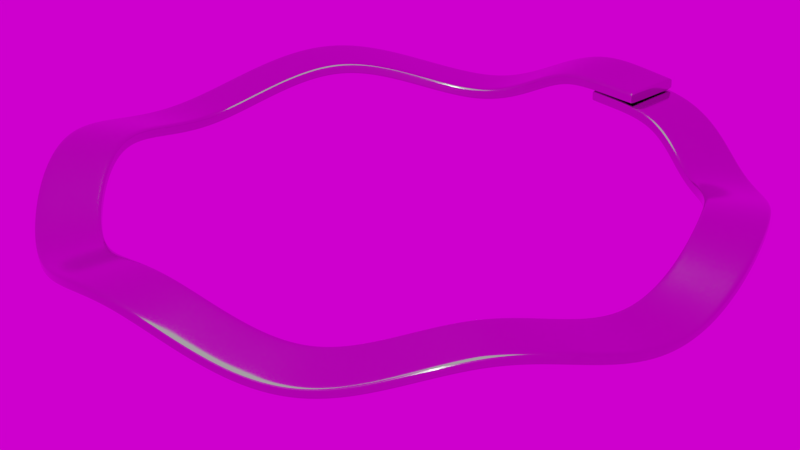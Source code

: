 # Source: WaveSpringClosed.blend  (saved by Blender 2.82.7; exported with 4.5.12 LTS)
import bpy
from mathutils import Matrix  # noqa: F401  (used for matrix-valued properties, if any)

bpy.ops.wm.read_factory_settings(use_empty=True)
scene = bpy.context.scene
scene.name = 'Scene'

# ---- collections
col_collection_1 = bpy.data.collections.new('Collection 1'); scene.collection.children.link(col_collection_1)
col_collection_2 = bpy.data.collections.new('Collection 2'); scene.collection.children.link(col_collection_2)
col_collection_2.hide_render = True
col_collection_2.hide_viewport = True

# ---- images (referenced by path relative to the original .blend; pixels are not part of the script)
import os
ASSET_DIR = os.environ.get("B2B_ASSET_DIR", "")  # directory of the original .blend (textures are referenced by path, not embedded)
HERE = os.path.dirname(os.path.abspath(__file__))  # packed textures are extracted next to this script under _unpacked/

def load_image(name, relpath, width, height, colorspace="sRGB"):
    """Load a texture the original file referenced (path relative to the .blend, or extracted next to this script)."""
    p = next((c for c in (os.path.join(HERE, relpath), os.path.join(ASSET_DIR, relpath)) if relpath and os.path.exists(c)), "")
    if p:
        img = bpy.data.images.load(p, check_existing=True)
        img.name = name
    else:  # same state as the original file: an image datablock whose file is absent (Cycles renders it pink)
        img = bpy.data.images.new(name, width, height)
        img.source = "FILE"
        img.filepath = "//" + (relpath or name)
    img.colorspace_settings.name = colorspace
    return img
img_hamburg_canal_1k_hdr_001 = load_image('hamburg_canal_1k.hdr.001', 'hamburg_canal_1k.hdr', 1024, 1024, 'Linear Rec.709')

# ---- materials (node trees are filled in below, after node groups)
mat_material_002 = bpy.data.materials.new('Material.002')
mat_material_002.alpha_threshold = 0.0
mat_material_002.roughness = 0.5
mat_material_003 = bpy.data.materials.new('Material.003')
mat_material_003.alpha_threshold = 0.0
mat_material_003.roughness = 0.5

# ---- node groups
ng_auto_smooth = bpy.data.node_groups.new('Auto Smooth', 'GeometryNodeTree')
_s = ng_auto_smooth.interface.new_socket(name='Geometry', in_out='OUTPUT', socket_type='NodeSocketGeometry')
_s = ng_auto_smooth.interface.new_socket(name='Geometry', in_out='INPUT', socket_type='NodeSocketGeometry')
_s = ng_auto_smooth.interface.new_socket(name='Angle', in_out='INPUT', socket_type='NodeSocketFloat')
_s.subtype = 'ANGLE'
_s.min_value = 0.0
_s.max_value = 3.142
ng_auto_smooth.is_modifier = True
_N = ng_auto_smooth.nodes; _L = ng_auto_smooth.links
n0 = _N.new('NodeGroupOutput'); n0.name = 'Group Output'; n0.location = (480, -100)
n1 = _N.new('NodeGroupInput'); n1.name = 'Group Input'; n1.location = (-420, -300)
n2 = _N.new('NodeGroupInput'); n2.name = 'Group Input.001'; n2.location = (-60, -100)
n3 = _N.new('GeometryNodeSetShadeSmooth'); n3.name = 'Set Shade Smooth'; n3.location = (120, -100)
n3.domain = 'EDGE'
n4 = _N.new('GeometryNodeSetShadeSmooth'); n4.name = 'Set Shade Smooth.001'; n4.location = (300, -100)
n5 = _N.new('GeometryNodeInputMeshEdgeAngle'); n5.name = 'Edge Angle'; n5.location = (-420, -220)
n6 = _N.new('GeometryNodeInputEdgeSmooth'); n6.name = 'Is Edge Smooth'; n6.location = (-60, -160)
n7 = _N.new('GeometryNodeInputShadeSmooth'); n7.name = 'Is Face Smooth'; n7.location = (-240, -340)
n8 = _N.new('FunctionNodeBooleanMath'); n8.name = 'Boolean Math'; n8.location = (-60, -220)
n9 = _N.new('FunctionNodeCompare'); n9.name = 'Compare'; n9.location = (-240, -180)
n9.operation = 'LESS_EQUAL'
_L.new(n5.outputs[0], n9.inputs[0])
_L.new(n4.outputs[0], n0.inputs[0])
_L.new(n1.outputs[1], n9.inputs[1])
_L.new(n9.outputs[0], n8.inputs[0])
_L.new(n7.outputs[0], n8.inputs[1])
_L.new(n2.outputs[0], n3.inputs[0])
_L.new(n6.outputs[0], n3.inputs[1])
_L.new(n3.outputs[0], n4.inputs[0])
_L.new(n8.outputs[0], n3.inputs[2])
n0.is_active_output = True

# ---- material node trees
mat_material_002.use_nodes = True; mat_material_002.node_tree.nodes.clear()
_N = mat_material_002.node_tree.nodes; _L = mat_material_002.node_tree.links
n0 = _N.new('ShaderNodeOutputMaterial'); n0.name = 'Material Output'; n0.location = (300, 300)
n1 = _N.new('ShaderNodeEmission'); n1.name = 'Emission'; n1.location = (10, 300)
n1.inputs[0].default_value = (0.8, 0.8, 0.8, 1.0)
_L.new(n1.outputs[0], n0.inputs[0])
n0.is_active_output = True
mat_material_003.use_nodes = True; mat_material_003.node_tree.nodes.clear()
_N = mat_material_003.node_tree.nodes; _L = mat_material_003.node_tree.links
n0 = _N.new('ShaderNodeOutputMaterial'); n0.name = 'Material Output'; n0.location = (300, 300)
n1 = _N.new('ShaderNodeBsdfPrincipled'); n1.name = 'Principled BSDF'; n1.location = (10, 300)
n1.width = 244
n1.subsurface_method = 'BURLEY'
n1.inputs[0].default_value = (0.4782, 0.4411, 0.4648, 1.0)
n1.inputs[1].default_value = 1.0
n1.inputs[2].default_value = 0.1355
n1.inputs[3].default_value = 1.45
n1.inputs[9].default_value = (1.0, 1.0, 1.0)
n1.inputs[15].default_value = 0.4439
n1.inputs[16].default_value = 0.2617
n1.inputs[27].default_value = (0.0, 0.0, 0.0, 1.0)
n1.inputs[28].default_value = 1.0
_L.new(n1.outputs[0], n0.inputs[0])
n0.is_active_output = True

# ---- world
world_world = bpy.data.worlds.new('World'); scene.world = world_world
world_world.use_nodes = True; world_world.node_tree.nodes.clear()
_N = world_world.node_tree.nodes; _L = world_world.node_tree.links
n0 = _N.new('ShaderNodeOutputWorld'); n0.name = 'World Output'; n0.location = (300, 300)
n1 = _N.new('ShaderNodeBackground'); n1.name = 'Background'; n1.location = (10, 300)
n2 = _N.new('ShaderNodeTexEnvironment'); n2.name = 'Environment Texture'; n2.location = (-180, 300)
n2.width = 140
n2.image = img_hamburg_canal_1k_hdr_001
_L.new(n1.outputs[0], n0.inputs[0])
_L.new(n2.outputs[0], n1.inputs[0])
n0.is_active_output = True
world_world.color = (0.05088, 0.05088, 0.05088)
world_world.use_sun_shadow = False
world_world.sun_shadow_jitter_overblur = 0.0
world_world.cycles.sampling_method = 'MANUAL'

# ---- cameras
cam_camera = bpy.data.cameras.new('Camera')
cam_camera.clip_end = 100.0
cam_camera.lens = 99.94
cam_camera.sensor_width = 32.0
cam_camera.sensor_height = 18.0
cam_camera.ortho_scale = 7.314
cam_camera.dof.focus_distance = 0.0

# ---- meshes
me_plane_001 = bpy.data.meshes.new('Plane.001')
me_plane_001.from_pydata([(-1.0, -1.0, 0.0), (1.0, -1.0, 0.0), (-1.0, 1.0, 0.0), (1.0, 1.0, 0.0)], [], [(0, 1, 3, 2)])
me_plane_001.materials.append(mat_material_002)
me_plane_001.use_remesh_preserve_volume = False
me_plane_001.use_remesh_preserve_attributes = False
me_plane_001.use_mirror_vertex_groups = False
me_plane_001.update()
me_cuplane_002 = bpy.data.meshes.new('CUPlane.002')
me_cuplane_002.from_pydata([(-0.04762, -0.09006, 0.01801), (-0.04762, -0.09666, 0.0157), (-0.04762, -0.09929, 0.01259), (-0.04762, -0.09993, 0.009077), (-0.04762, -0.09993, -0.009077), (-0.04762, -0.09929, -0.01259), (-0.04762, -0.09666, -0.0157), (-0.04762, -0.09006, -0.01801), (-0.04762, -0.07848, -0.01933), (-0.04762, 0.07848, -0.01933), (-0.04762, 0.09006, -0.01801), (-0.04762, 0.09666, -0.0157), (-0.04762, 0.09929, -0.01259), (-0.04762, 0.09993, -0.009077), (-0.04762, 0.09993, 0.009077), (-0.04762, 0.09929, 0.01259), (-0.04762, 0.09666, 0.0157), (-0.04762, 0.09006, 0.01801), (-0.04762, 0.07848, 0.01933), (-0.04762, -0.07848, 0.01933), (0.04762, -0.09006, 0.01801), (0.04762, -0.09666, 0.0157), (0.04762, -0.09929, 0.01259), (0.04762, -0.09993, 0.009077), (0.04762, -0.09993, -0.009077), (0.04762, -0.09929, -0.01259), (0.04762, -0.09666, -0.0157), (0.04762, -0.09006, -0.01801), (0.04762, -0.07848, -0.01933), (0.04762, 0.07848, -0.01933), (0.04762, 0.09006, -0.01801), (0.04762, 0.09666, -0.0157), (0.04762, 0.09929, -0.01259), (0.04762, 0.09993, -0.009077), (0.04762, 0.09993, 0.009077), (0.04762, 0.09929, 0.01259), (0.04762, 0.09666, 0.0157), (0.04762, 0.09006, 0.01801), (0.04762, 0.07848, 0.01933), (0.04762, -0.07848, 0.01933)], [], [(13, 14, 34, 33), (6, 7, 27, 26), (14, 15, 35, 34), (7, 8, 28, 27), (15, 16, 36, 35), (8, 9, 29, 28), (1, 2, 22, 21), (16, 17, 37, 36), (9, 10, 30, 29), (2, 3, 23, 22), (17, 18, 38, 37), (10, 11, 31, 30), (3, 4, 24, 23), (18, 19, 39, 38), (11, 12, 32, 31), (4, 5, 25, 24), (12, 13, 33, 32), (5, 6, 26, 25), (0, 1, 21, 20), (19, 0, 20, 39)])
me_cuplane_002.polygons.foreach_set('use_smooth', [True] * 20)
me_cuplane_002.materials.append(mat_material_003)
me_cuplane_002.use_remesh_preserve_volume = False
me_cuplane_002.use_remesh_preserve_attributes = False
me_cuplane_002.use_mirror_vertex_groups = False
me_cuplane_002.auto_texspace = False
me_cuplane_002.update()
me_cuplane_003 = bpy.data.meshes.new('CUPlane.003')
me_cuplane_003.from_pydata([(-0.04294, -0.08899, -0.01334), (-0.04771, -0.09006, -0.01801), (-0.04358, -0.08952, -0.01568), (-0.04532, -0.08991, -0.01739), (-0.04771, -0.09666, -0.0157), (-0.04294, -0.09386, -0.01163), (-0.04532, -0.09629, -0.01515), (-0.04358, -0.09526, -0.01366), (-0.04771, -0.09929, -0.01259), (-0.04294, -0.09483, -0.01048), (-0.04532, -0.09869, -0.0123), (-0.04358, -0.09706, -0.01153), (-0.04771, -0.09993, -0.009077), (-0.04294, -0.09517, -0.008646), (-0.04532, -0.09929, -0.009019), (-0.04358, -0.09755, -0.008862), (-0.04771, -0.09993, 0.009077), (-0.04294, -0.09517, 0.008646), (-0.04532, -0.09929, 0.009019), (-0.04358, -0.09755, 0.008862), (-0.04771, -0.09929, 0.01259), (-0.04294, -0.09483, 0.01048), (-0.04532, -0.09869, 0.0123), (-0.04358, -0.09706, 0.01153), (-0.04771, -0.09666, 0.0157), (-0.04294, -0.09386, 0.01163), (-0.04532, -0.09629, 0.01515), (-0.04358, -0.09526, 0.01366), (-0.04771, -0.09006, 0.01801), (-0.04294, -0.08899, 0.01334), (-0.04532, -0.08991, 0.01739), (-0.04358, -0.08952, 0.01568), (-0.04771, -0.07848, 0.01933), (-0.04294, -0.07821, 0.01457), (-0.04532, -0.07844, 0.01869), (-0.04358, -0.07834, 0.01695), (-0.04771, 0.07848, 0.01933), (-0.04294, 0.07821, 0.01457), (-0.04532, 0.07844, 0.01869), (-0.04358, 0.07834, 0.01695), (-0.04771, 0.09006, 0.01801), (-0.04294, 0.08899, 0.01334), (-0.04532, 0.08991, 0.01739), (-0.04358, 0.08952, 0.01568), (-0.04771, 0.09666, 0.0157), (-0.04294, 0.09386, 0.01163), (-0.04532, 0.09629, 0.01515), (-0.04358, 0.09526, 0.01366), (-0.04771, 0.09929, 0.01259), (-0.04294, 0.09483, 0.01048), (-0.04532, 0.09869, 0.0123), (-0.04358, 0.09706, 0.01153), (-0.04771, 0.09993, 0.009077), (-0.04294, 0.09517, 0.008646), (-0.04532, 0.09929, 0.009019), (-0.04358, 0.09755, 0.008862), (-0.04771, 0.09993, -0.009077), (-0.04294, 0.09517, -0.008646), (-0.04532, 0.09929, -0.009019), (-0.04358, 0.09755, -0.008862), (-0.04771, 0.09929, -0.01259), (-0.04294, 0.09483, -0.01048), (-0.04532, 0.09869, -0.0123), (-0.04358, 0.09706, -0.01153), (-0.04771, 0.09666, -0.0157), (-0.04294, 0.09386, -0.01163), (-0.04532, 0.09629, -0.01515), (-0.04358, 0.09526, -0.01366), (-0.04771, 0.09006, -0.01801), (-0.04294, 0.08899, -0.01334), (-0.04532, 0.08991, -0.01739), (-0.04358, 0.08952, -0.01568), (-0.04771, 0.07848, -0.01933), (-0.04294, 0.07821, -0.01457), (-0.04532, 0.07844, -0.01869), (-0.04358, 0.07834, -0.01695), (-0.04771, -0.07848, -0.01933), (-0.04294, -0.07821, -0.01457), (-0.04532, -0.07844, -0.01869), (-0.04358, -0.07834, -0.01695)], [], [(1, 3, 6, 4), (3, 2, 7, 6), (2, 0, 5, 7), (4, 6, 10, 8), (6, 7, 11, 10), (7, 5, 9, 11), (8, 10, 14, 12), (10, 11, 15, 14), (11, 9, 13, 15), (12, 14, 18, 16), (14, 15, 19, 18), (15, 13, 17, 19), (16, 18, 22, 20), (18, 19, 23, 22), (19, 17, 21, 23), (20, 22, 26, 24), (22, 23, 27, 26), (23, 21, 25, 27), (24, 26, 30, 28), (26, 27, 31, 30), (27, 25, 29, 31), (28, 30, 34, 32), (30, 31, 35, 34), (31, 29, 33, 35), (32, 34, 38, 36), (34, 35, 39, 38), (35, 33, 37, 39), (36, 38, 42, 40), (38, 39, 43, 42), (39, 37, 41, 43), (40, 42, 46, 44), (42, 43, 47, 46), (43, 41, 45, 47), (44, 46, 50, 48), (46, 47, 51, 50), (47, 45, 49, 51), (48, 50, 54, 52), (50, 51, 55, 54), (51, 49, 53, 55), (52, 54, 58, 56), (54, 55, 59, 58), (55, 53, 57, 59), (56, 58, 62, 60), (58, 59, 63, 62), (59, 57, 61, 63), (60, 62, 66, 64), (62, 63, 67, 66), (63, 61, 65, 67), (64, 66, 70, 68), (66, 67, 71, 70), (67, 65, 69, 71), (68, 70, 74, 72), (70, 71, 75, 74), (71, 69, 73, 75), (72, 74, 78, 76), (74, 75, 79, 78), (75, 73, 77, 79), (76, 78, 3, 1), (78, 79, 2, 3), (79, 77, 0, 2), (53, 49, 61, 57), (49, 45, 65, 61), (45, 41, 69, 65), (41, 37, 73, 69), (37, 33, 77, 73), (33, 29, 0, 77), (5, 0, 29, 25), (9, 5, 25, 21), (13, 9, 21, 17)])
me_cuplane_003.polygons.foreach_set('use_smooth', [True] * 69)
me_cuplane_003.use_remesh_preserve_volume = False
me_cuplane_003.use_remesh_preserve_attributes = False
me_cuplane_003.use_mirror_vertex_groups = False
me_cuplane_003.auto_texspace = False
me_cuplane_003.update()
me_cuplane_001 = bpy.data.meshes.new('CUPlane.001')
me_cuplane_001.from_pydata([(0.04294, -0.08899, -0.01334), (0.04771, -0.09006, -0.01801), (0.04358, -0.08952, -0.01568), (0.04532, -0.08991, -0.01739), (0.04771, -0.09666, -0.0157), (0.04294, -0.09386, -0.01163), (0.04532, -0.09629, -0.01515), (0.04358, -0.09526, -0.01366), (0.04771, -0.09929, -0.01259), (0.04294, -0.09483, -0.01048), (0.04532, -0.09869, -0.0123), (0.04358, -0.09706, -0.01153), (0.04771, -0.09993, -0.009077), (0.04294, -0.09517, -0.008646), (0.04532, -0.09929, -0.009019), (0.04358, -0.09755, -0.008862), (0.04771, -0.09993, 0.009077), (0.04294, -0.09517, 0.008646), (0.04532, -0.09929, 0.009019), (0.04358, -0.09755, 0.008862), (0.04771, -0.09929, 0.01259), (0.04294, -0.09483, 0.01048), (0.04532, -0.09869, 0.0123), (0.04358, -0.09706, 0.01153), (0.04771, -0.09666, 0.0157), (0.04294, -0.09386, 0.01163), (0.04532, -0.09629, 0.01515), (0.04358, -0.09526, 0.01366), (0.04771, -0.09006, 0.01801), (0.04294, -0.08899, 0.01334), (0.04532, -0.08991, 0.01739), (0.04358, -0.08952, 0.01568), (0.04771, -0.07848, 0.01933), (0.04294, -0.07821, 0.01457), (0.04532, -0.07844, 0.01869), (0.04358, -0.07834, 0.01695), (0.04771, 0.07848, 0.01933), (0.04294, 0.07821, 0.01457), (0.04532, 0.07844, 0.01869), (0.04358, 0.07834, 0.01695), (0.04771, 0.09006, 0.01801), (0.04294, 0.08899, 0.01334), (0.04532, 0.08991, 0.01739), (0.04358, 0.08952, 0.01568), (0.04771, 0.09666, 0.0157), (0.04294, 0.09386, 0.01163), (0.04532, 0.09629, 0.01515), (0.04358, 0.09526, 0.01366), (0.04771, 0.09929, 0.01259), (0.04294, 0.09483, 0.01048), (0.04532, 0.09869, 0.0123), (0.04358, 0.09706, 0.01153), (0.04771, 0.09993, 0.009077), (0.04294, 0.09517, 0.008646), (0.04532, 0.09929, 0.009019), (0.04358, 0.09755, 0.008862), (0.04771, 0.09993, -0.009077), (0.04294, 0.09517, -0.008646), (0.04532, 0.09929, -0.009019), (0.04358, 0.09755, -0.008862), (0.04771, 0.09929, -0.01259), (0.04294, 0.09483, -0.01048), (0.04532, 0.09869, -0.0123), (0.04358, 0.09706, -0.01153), (0.04771, 0.09666, -0.0157), (0.04294, 0.09386, -0.01163), (0.04532, 0.09629, -0.01515), (0.04358, 0.09526, -0.01366), (0.04771, 0.09006, -0.01801), (0.04294, 0.08899, -0.01334), (0.04532, 0.08991, -0.01739), (0.04358, 0.08952, -0.01568), (0.04771, 0.07848, -0.01933), (0.04294, 0.07821, -0.01457), (0.04532, 0.07844, -0.01869), (0.04358, 0.07834, -0.01695), (0.04771, -0.07848, -0.01933), (0.04294, -0.07821, -0.01457), (0.04532, -0.07844, -0.01869), (0.04358, -0.07834, -0.01695)], [], [(1, 4, 6, 3), (3, 6, 7, 2), (2, 7, 5, 0), (4, 8, 10, 6), (6, 10, 11, 7), (7, 11, 9, 5), (8, 12, 14, 10), (10, 14, 15, 11), (11, 15, 13, 9), (12, 16, 18, 14), (14, 18, 19, 15), (15, 19, 17, 13), (16, 20, 22, 18), (18, 22, 23, 19), (19, 23, 21, 17), (20, 24, 26, 22), (22, 26, 27, 23), (23, 27, 25, 21), (24, 28, 30, 26), (26, 30, 31, 27), (27, 31, 29, 25), (28, 32, 34, 30), (30, 34, 35, 31), (31, 35, 33, 29), (32, 36, 38, 34), (34, 38, 39, 35), (35, 39, 37, 33), (36, 40, 42, 38), (38, 42, 43, 39), (39, 43, 41, 37), (40, 44, 46, 42), (42, 46, 47, 43), (43, 47, 45, 41), (44, 48, 50, 46), (46, 50, 51, 47), (47, 51, 49, 45), (48, 52, 54, 50), (50, 54, 55, 51), (51, 55, 53, 49), (52, 56, 58, 54), (54, 58, 59, 55), (55, 59, 57, 53), (56, 60, 62, 58), (58, 62, 63, 59), (59, 63, 61, 57), (60, 64, 66, 62), (62, 66, 67, 63), (63, 67, 65, 61), (64, 68, 70, 66), (66, 70, 71, 67), (67, 71, 69, 65), (68, 72, 74, 70), (70, 74, 75, 71), (71, 75, 73, 69), (72, 76, 78, 74), (74, 78, 79, 75), (75, 79, 77, 73), (76, 1, 3, 78), (78, 3, 2, 79), (79, 2, 0, 77), (13, 17, 21, 9), (9, 21, 25, 5), (5, 25, 29, 0), (33, 77, 0, 29), (37, 73, 77, 33), (41, 69, 73, 37), (45, 65, 69, 41), (49, 61, 65, 45), (53, 57, 61, 49)])
me_cuplane_001.polygons.foreach_set('use_smooth', [True] * 69)
me_cuplane_001.use_remesh_preserve_volume = False
me_cuplane_001.use_remesh_preserve_attributes = False
me_cuplane_001.use_mirror_vertex_groups = False
me_cuplane_001.auto_texspace = False
me_cuplane_001.update()

# ---- curves / text
cu_beziercircle = bpy.data.curves.new('BezierCircle', 'CURVE')
cu_beziercircle.dimensions = '3D'
_sp = cu_beziercircle.splines.new('BEZIER'); _sp.bezier_points.add(14)
_sp.bezier_points.foreach_set('co', [-0.006827, 1.0, 0.1, 0.1, 1.0, 0.1, 0.5046, 0.8634, 0.0, 0.8634, 0.5046, 0.1, 1.0, 0.0, 0.0, 0.8634, -0.5046, 0.1, 0.5046, -0.8634, 0.0, 0.0, -1.0, 0.1, -0.5046, -0.8634, 0.0, -0.8634, -0.5046, 0.1, -1.0, 0.0, 0.0, -0.8634, 0.5046, 0.1, -0.5046, 0.8634, 0.0, -0.1, 1.0, 0.1394, 0.1221, 1.0, 0.1394])
_sp.bezier_points.foreach_set('handle_left', [-0.1909, 1.0, 0.1, -0.08404, 1.0, 0.1, 0.3565, 0.9502, 0.0, 0.7766, 0.6528, 0.1, 1.0, 0.184, 0.0, 0.9502, -0.3565, 0.1, 0.6528, -0.7766, 0.0, 0.184, -1.0, 0.1, -0.3565, -0.9502, 0.0, -0.7766, -0.6528, 0.1, -1.0, -0.184, 0.0, -0.9502, 0.3565, 0.1, -0.6528, 0.7766, 0.0, -0.284, 1.0, 0.1394, -0.06198, 1.0, 0.1394])
_sp.bezier_points.foreach_set('handle_right', [0.1772, 1.0, 0.1, 0.284, 1.0, 0.1, 0.6528, 0.7766, 0.0, 0.9502, 0.3565, 0.1, 1.0, -0.184, 0.0, 0.7766, -0.6528, 0.1, 0.3565, -0.9502, 0.0, -0.184, -1.0, 0.1, -0.6528, -0.7766, 0.0, -0.9502, -0.3565, 0.1, -1.0, 0.184, 0.0, -0.7766, 0.6528, 0.1, -0.3565, 0.9502, 0.0, 0.0717, 1.0, 0.1394, 0.2938, 1.0, 0.1394])
for _p, _l, _r in zip(_sp.bezier_points, ['ALIGNED', 'ALIGNED', 'ALIGNED', 'ALIGNED', 'ALIGNED', 'ALIGNED', 'ALIGNED', 'ALIGNED', 'ALIGNED', 'ALIGNED', 'ALIGNED', 'ALIGNED', 'ALIGNED', 'ALIGNED', 'ALIGNED'], ['ALIGNED', 'ALIGNED', 'ALIGNED', 'ALIGNED', 'ALIGNED', 'ALIGNED', 'ALIGNED', 'ALIGNED', 'ALIGNED', 'ALIGNED', 'ALIGNED', 'ALIGNED', 'ALIGNED', 'ALIGNED', 'ALIGNED']): _p.handle_left_type = _l; _p.handle_right_type = _r
_sp.bezier_points.foreach_set('tilt', [0.0, 0.0, 0.0, 0.0, 0.0, 0.0, 0.0, 0.0, 0.0, 0.0, 0.0, 0.0, 0.0, 0.0, -0.06086])
_sp.order_u = 0
_sp.order_v = 0
cu_beziercircle.use_path = True
cu_beziercircle.use_path_clamp = True
cu_beziercircle.bevel_resolution = 0
cu_beziercircle.fill_mode = 'HALF'

# ---- objects
ob_plane = bpy.data.objects.new('Plane', me_plane_001)
ob_beziercircle = bpy.data.objects.new('BezierCircle', cu_beziercircle)
ob_wall = bpy.data.objects.new('wall', me_cuplane_002)
ob_camera = bpy.data.objects.new('Camera', cam_camera)
ob_cap_end = bpy.data.objects.new('cap.end', me_cuplane_003)
ob_cap = bpy.data.objects.new('cap', me_cuplane_001)

# ---- transforms, parenting, visibility, modifiers, constraints
ob_plane.location = (0.0, 0.0, 8.564)
ob_plane.scale = (3.0, 3.0, 3.0)
ob_plane.lineart.crease_threshold = 0.0
ob_beziercircle.location = (0.0, 0.0, 1.0)
ob_beziercircle.lineart.crease_threshold = 0.0
ob_wall.location = (0.0, 0.0, 0.0)
ob_wall.lineart.crease_threshold = 0.0
_m = ob_wall.modifiers.new('Array', 'ARRAY')
_m.fit_type = 'FIT_CURVE'
_m.curve = ob_beziercircle
_m.constant_offset_displace = (0.0, 0.0, 0.0)
_m.use_merge_vertices = True
_m.merge_threshold = 0.001
_m.start_cap = ob_cap
_m.end_cap = ob_cap_end
_m = ob_wall.modifiers.new('Curve', 'CURVE')
_m.object = ob_beziercircle
_m = ob_wall.modifiers.new('Subsurf', 'SUBSURF')
_m.uv_smooth = 'PRESERVE_CORNERS'
_m.quality = 2
_m.show_only_control_edges = False
_m = ob_wall.modifiers.new('Auto Smooth', 'NODES')
_m.node_group = ng_auto_smooth
_gi = [s.identifier for s in ng_auto_smooth.interface.items_tree if s.item_type == 'SOCKET' and s.in_out == 'INPUT']
_m[_gi[1]] = 0.5236  # Angle
_c = ob_wall.constraints.new('CHILD_OF'); _c.name = 'Child Of'
_c.target = ob_beziercircle
_c.set_inverse_pending = False
ob_camera.location = (4.918, -4.645, 4.329)
ob_camera.rotation_euler = (1.109, 0.0, 0.8149)
ob_camera.lock_rotations_4d = False
ob_camera.empty_display_type = 'ARROWS'
ob_camera.color = (0.0, 0.0, 0.0, 0.0)
ob_camera.display_type = 'WIRE'
ob_camera.lineart.crease_threshold = 0.0
ob_cap_end.location = (0.0, 0.0, 0.0)
ob_cap_end.lineart.crease_threshold = 0.0
ob_cap.location = (0.0, 0.0, 0.0)
ob_cap.lineart.crease_threshold = 0.0

# ---- collection membership
col_collection_1.objects.link(ob_plane)
col_collection_1.objects.link(ob_beziercircle)
col_collection_1.objects.link(ob_wall)
col_collection_1.objects.link(ob_camera)
col_collection_2.objects.link(ob_cap_end)
col_collection_2.objects.link(ob_cap)

# ---- scene / render settings (as saved in the file)
scene.camera = ob_camera
scene.frame_start = 1; scene.frame_end = 250; scene.frame_set(1)
scene.render.engine = 'CYCLES'
scene.render.resolution_percentage = 200
scene.render.dither_intensity = 0.0
scene.render.film_transparent = True
scene.cycles.use_denoising = False
scene.cycles.samples = 1280
scene.cycles.sampling_pattern = 'TABULATED_SOBOL'
scene.cycles.use_adaptive_sampling = False
scene.cycles.use_light_tree = False
scene.cycles.blur_glossy = 0.0
scene.cycles.sample_clamp_indirect = 0.0
scene.view_settings.view_transform = 'Filmic'
bpy.context.view_layer.update()

# ---- added for rendering (the .blend has no usable light): sun
light_auto_sun = bpy.data.lights.new('AutoSun', 'SUN')
light_auto_sun.energy = 3.0
light_auto_sun.angle = 0.0523599
ob_auto_sun = bpy.data.objects.new('AutoSun', light_auto_sun)
scene.collection.objects.link(ob_auto_sun)
ob_auto_sun.rotation_euler = (0.872665, 0.174533, 0.523599)
bpy.context.view_layer.update()
